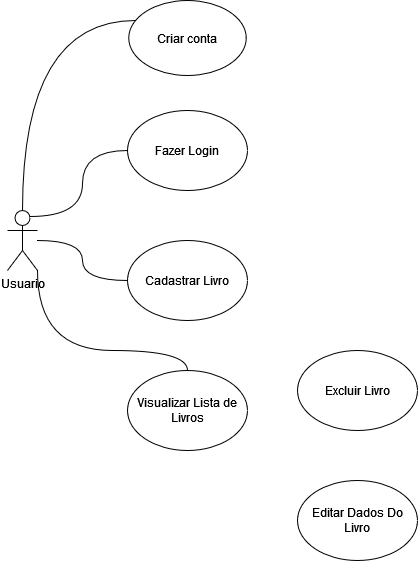

The diagram above was exported from draw.io. Its source (the exported page's mxGraphModel, read from the mxfile embedded in the PNG):
<mxGraphModel dx="766" dy="404" grid="1" gridSize="10" guides="1" tooltips="1" connect="1" arrows="1" fold="1" page="1" pageScale="1" pageWidth="827" pageHeight="1169" math="0" shadow="0">
  <root>
    <mxCell id="0" />
    <mxCell id="1" parent="0" />
    <mxCell id="i57e6hWPRAbnlvvmgaER-9" style="edgeStyle=orthogonalEdgeStyle;rounded=0;orthogonalLoop=1;jettySize=auto;html=1;endArrow=none;endFill=0;curved=1;" edge="1" parent="1" source="i57e6hWPRAbnlvvmgaER-1" target="i57e6hWPRAbnlvvmgaER-2">
      <mxGeometry relative="1" as="geometry">
        <Array as="points">
          <mxPoint x="55" y="60" />
        </Array>
      </mxGeometry>
    </mxCell>
    <mxCell id="i57e6hWPRAbnlvvmgaER-10" value="" style="edgeStyle=orthogonalEdgeStyle;rounded=0;orthogonalLoop=1;jettySize=auto;html=1;curved=1;endArrow=none;endFill=0;" edge="1" parent="1" source="i57e6hWPRAbnlvvmgaER-1" target="i57e6hWPRAbnlvvmgaER-4">
      <mxGeometry relative="1" as="geometry" />
    </mxCell>
    <mxCell id="i57e6hWPRAbnlvvmgaER-11" style="edgeStyle=orthogonalEdgeStyle;rounded=0;orthogonalLoop=1;jettySize=auto;html=1;exitX=0.75;exitY=0.1;exitDx=0;exitDy=0;exitPerimeter=0;entryX=0;entryY=0.5;entryDx=0;entryDy=0;endArrow=none;endFill=0;curved=1;" edge="1" parent="1" source="i57e6hWPRAbnlvvmgaER-1" target="i57e6hWPRAbnlvvmgaER-3">
      <mxGeometry relative="1" as="geometry" />
    </mxCell>
    <mxCell id="i57e6hWPRAbnlvvmgaER-12" style="edgeStyle=orthogonalEdgeStyle;rounded=0;orthogonalLoop=1;jettySize=auto;html=1;exitX=1;exitY=1;exitDx=0;exitDy=0;exitPerimeter=0;curved=1;endArrow=none;endFill=0;" edge="1" parent="1" source="i57e6hWPRAbnlvvmgaER-1" target="i57e6hWPRAbnlvvmgaER-5">
      <mxGeometry relative="1" as="geometry">
        <Array as="points">
          <mxPoint x="70" y="390" />
          <mxPoint x="220" y="390" />
        </Array>
      </mxGeometry>
    </mxCell>
    <mxCell id="i57e6hWPRAbnlvvmgaER-1" value="&lt;div&gt;Usuario&lt;/div&gt;" style="shape=umlActor;verticalLabelPosition=bottom;verticalAlign=top;html=1;outlineConnect=0;" vertex="1" parent="1">
      <mxGeometry x="40" y="250" width="30" height="60" as="geometry" />
    </mxCell>
    <mxCell id="i57e6hWPRAbnlvvmgaER-2" value="Criar conta" style="ellipse;whiteSpace=wrap;html=1;" vertex="1" parent="1">
      <mxGeometry x="161.25" y="40" width="117.5" height="75" as="geometry" />
    </mxCell>
    <mxCell id="i57e6hWPRAbnlvvmgaER-3" value="&lt;div align=&quot;left&quot;&gt;Fazer Login&lt;br&gt;&lt;/div&gt;" style="ellipse;whiteSpace=wrap;html=1;align=center;" vertex="1" parent="1">
      <mxGeometry x="160" y="150" width="120" height="80" as="geometry" />
    </mxCell>
    <mxCell id="i57e6hWPRAbnlvvmgaER-4" value="&lt;div&gt;Cadastrar Livro&lt;/div&gt;" style="ellipse;whiteSpace=wrap;html=1;" vertex="1" parent="1">
      <mxGeometry x="160" y="280" width="120" height="80" as="geometry" />
    </mxCell>
    <mxCell id="i57e6hWPRAbnlvvmgaER-5" value="Visualizar Lista de Livros" style="ellipse;whiteSpace=wrap;html=1;" vertex="1" parent="1">
      <mxGeometry x="160" y="410" width="120" height="80" as="geometry" />
    </mxCell>
    <mxCell id="i57e6hWPRAbnlvvmgaER-6" value="Excluir Livro" style="ellipse;whiteSpace=wrap;html=1;" vertex="1" parent="1">
      <mxGeometry x="330" y="390" width="120" height="80" as="geometry" />
    </mxCell>
    <mxCell id="i57e6hWPRAbnlvvmgaER-7" value="Editar Dados Do Livro" style="ellipse;whiteSpace=wrap;html=1;" vertex="1" parent="1">
      <mxGeometry x="330" y="520" width="120" height="80" as="geometry" />
    </mxCell>
  </root>
</mxGraphModel>